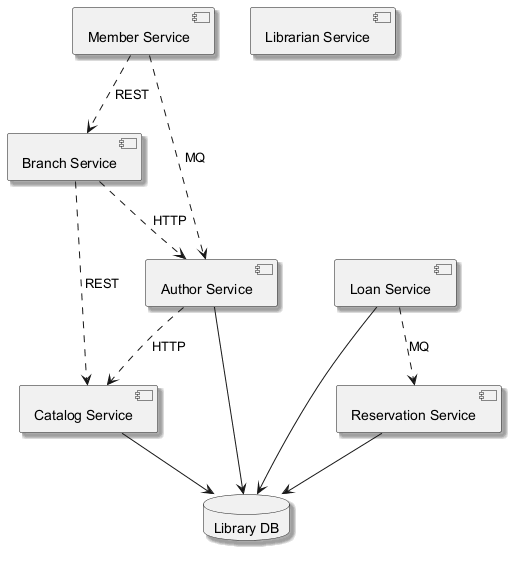

The diagram above was rendered by PlantUML. Its source (embedded in the PNG):
@startuml
skinparam backgroundColor #FFFFFF
skinparam classBackgroundColor #E8F4FA
skinparam classBorderColor #2C7DA0
skinparam shadowing true
component "Reservation Service" as C_ReservationService
component "Branch Service" as C_BranchService
component "Author Service" as C_AuthorService
component "Member Service" as C_MemberService
component "Catalog Service" as C_CatalogService
component "Librarian Service" as C_LibrarianService
component "Loan Service" as C_LoanService
database "Library DB" as DB_library
C_ReservationService --> DB_library
C_AuthorService --> DB_library
C_CatalogService --> DB_library
C_LoanService --> DB_library
C_MemberService ..> C_BranchService : REST
C_AuthorService ..> C_CatalogService : HTTP
C_BranchService ..> C_CatalogService : REST
C_MemberService ..> C_AuthorService : MQ
C_BranchService ..> C_AuthorService : HTTP
C_LoanService ..> C_ReservationService : MQ
@enduml